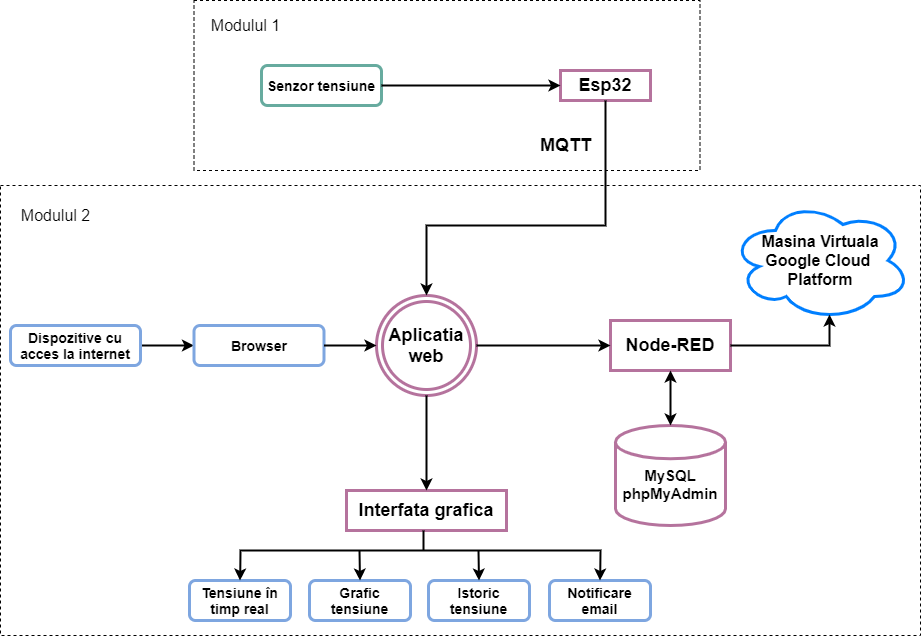

The diagram above was exported from draw.io. Its source (the exported page's mxGraphModel, read from the mxfile embedded in the PNG):
<mxGraphModel dx="211" dy="531" grid="1" gridSize="10" guides="1" tooltips="1" connect="1" arrows="1" fold="1" page="1" pageScale="1" pageWidth="827" pageHeight="1169" math="0" shadow="0">
  <root>
    <mxCell id="WIyWlLk6GJQsqaUBKTNV-0" />
    <mxCell id="WIyWlLk6GJQsqaUBKTNV-1" parent="WIyWlLk6GJQsqaUBKTNV-0" />
    <mxCell id="rp_w6qr_tJY1F7QbwrDT-1" value="" style="rounded=0;whiteSpace=wrap;html=1;dashed=1;" vertex="1" parent="WIyWlLk6GJQsqaUBKTNV-1">
      <mxGeometry x="920" y="600" width="920" height="450" as="geometry" />
    </mxCell>
    <mxCell id="rp_w6qr_tJY1F7QbwrDT-3" value="" style="rounded=0;whiteSpace=wrap;html=1;dashed=1;" vertex="1" parent="WIyWlLk6GJQsqaUBKTNV-1">
      <mxGeometry x="1113.5" y="415" width="506" height="170" as="geometry" />
    </mxCell>
    <mxCell id="rp_w6qr_tJY1F7QbwrDT-4" value="&lt;font style=&quot;font-size: 14px&quot;&gt;&lt;b&gt;Senzor tensiune&lt;/b&gt;&lt;/font&gt;" style="rounded=1;whiteSpace=wrap;html=1;fontSize=12;glass=0;strokeWidth=3;shadow=0;strokeColor=#67AB9F;" vertex="1" parent="WIyWlLk6GJQsqaUBKTNV-1">
      <mxGeometry x="1181" y="480" width="120" height="40" as="geometry" />
    </mxCell>
    <mxCell id="rp_w6qr_tJY1F7QbwrDT-5" value="&lt;font style=&quot;font-size: 18px&quot;&gt;&lt;b&gt;Esp32&lt;/b&gt;&lt;/font&gt;" style="rounded=0;whiteSpace=wrap;html=1;strokeColor=#B5739D;strokeWidth=3;" vertex="1" parent="WIyWlLk6GJQsqaUBKTNV-1">
      <mxGeometry x="1480" y="485" width="90" height="30" as="geometry" />
    </mxCell>
    <mxCell id="rp_w6qr_tJY1F7QbwrDT-6" value="" style="endArrow=classic;html=1;exitX=1;exitY=0.5;exitDx=0;exitDy=0;entryX=0;entryY=0.5;entryDx=0;entryDy=0;strokeWidth=2;" edge="1" parent="WIyWlLk6GJQsqaUBKTNV-1" source="rp_w6qr_tJY1F7QbwrDT-4" target="rp_w6qr_tJY1F7QbwrDT-5">
      <mxGeometry width="50" height="50" relative="1" as="geometry">
        <mxPoint x="1200" y="550" as="sourcePoint" />
        <mxPoint x="1250" y="500" as="targetPoint" />
      </mxGeometry>
    </mxCell>
    <mxCell id="rp_w6qr_tJY1F7QbwrDT-7" value="&lt;font style=&quot;font-size: 16px&quot;&gt;Modulul 1&lt;/font&gt;" style="text;html=1;align=center;verticalAlign=middle;resizable=0;points=[];autosize=1;" vertex="1" parent="WIyWlLk6GJQsqaUBKTNV-1">
      <mxGeometry x="1120" y="430" width="90" height="20" as="geometry" />
    </mxCell>
    <mxCell id="rp_w6qr_tJY1F7QbwrDT-11" value="&lt;font style=&quot;font-size: 16px&quot;&gt;Modulul 2&lt;/font&gt;" style="text;html=1;align=center;verticalAlign=middle;resizable=0;points=[];autosize=1;" vertex="1" parent="WIyWlLk6GJQsqaUBKTNV-1">
      <mxGeometry x="930" y="620" width="90" height="20" as="geometry" />
    </mxCell>
    <mxCell id="rp_w6qr_tJY1F7QbwrDT-13" value="" style="edgeStyle=orthogonalEdgeStyle;rounded=0;orthogonalLoop=1;jettySize=auto;html=1;strokeWidth=2;" edge="1" parent="WIyWlLk6GJQsqaUBKTNV-1" source="rp_w6qr_tJY1F7QbwrDT-14" target="rp_w6qr_tJY1F7QbwrDT-15">
      <mxGeometry relative="1" as="geometry" />
    </mxCell>
    <mxCell id="rp_w6qr_tJY1F7QbwrDT-14" value="&lt;font style=&quot;font-size: 14px&quot;&gt;&lt;b&gt;Dispozitive cu acces la internet&lt;/b&gt;&lt;/font&gt;" style="rounded=1;whiteSpace=wrap;html=1;fontSize=12;glass=0;strokeWidth=3;shadow=0;strokeColor=#7EA6E0;" vertex="1" parent="WIyWlLk6GJQsqaUBKTNV-1">
      <mxGeometry x="930" y="740" width="130" height="40" as="geometry" />
    </mxCell>
    <mxCell id="rp_w6qr_tJY1F7QbwrDT-15" value="&lt;font style=&quot;font-size: 14px&quot;&gt;&lt;b&gt;Browser&lt;/b&gt;&lt;/font&gt;" style="rounded=1;whiteSpace=wrap;html=1;fontSize=12;glass=0;strokeWidth=3;shadow=0;strokeColor=#7EA6E0;" vertex="1" parent="WIyWlLk6GJQsqaUBKTNV-1">
      <mxGeometry x="1113.5" y="740" width="130" height="40" as="geometry" />
    </mxCell>
    <mxCell id="rp_w6qr_tJY1F7QbwrDT-16" value="&lt;b&gt;&lt;font style=&quot;font-size: 18px&quot;&gt;Interfata grafica&lt;/font&gt;&lt;/b&gt;" style="rounded=0;whiteSpace=wrap;html=1;strokeColor=#B5739D;strokeWidth=3;" vertex="1" parent="WIyWlLk6GJQsqaUBKTNV-1">
      <mxGeometry x="1266" y="905" width="160" height="40" as="geometry" />
    </mxCell>
    <mxCell id="rp_w6qr_tJY1F7QbwrDT-17" value="&lt;font style=&quot;font-size: 14px&quot;&gt;&lt;b&gt;Tensiune în timp real&lt;/b&gt;&lt;/font&gt;" style="rounded=1;whiteSpace=wrap;html=1;fontSize=12;glass=0;strokeWidth=3;shadow=0;strokeColor=#7EA6E0;" vertex="1" parent="WIyWlLk6GJQsqaUBKTNV-1">
      <mxGeometry x="1109" y="995" width="101" height="40" as="geometry" />
    </mxCell>
    <mxCell id="rp_w6qr_tJY1F7QbwrDT-18" value="&lt;font style=&quot;font-size: 14px&quot;&gt;&lt;b&gt;Grafic tensiune&lt;/b&gt;&lt;/font&gt;" style="rounded=1;whiteSpace=wrap;html=1;fontSize=12;glass=0;strokeWidth=3;shadow=0;strokeColor=#7EA6E0;" vertex="1" parent="WIyWlLk6GJQsqaUBKTNV-1">
      <mxGeometry x="1229" y="995" width="101" height="40" as="geometry" />
    </mxCell>
    <mxCell id="rp_w6qr_tJY1F7QbwrDT-19" value="&lt;font style=&quot;font-size: 14px&quot;&gt;&lt;b&gt;Istoric tensiune&lt;/b&gt;&lt;/font&gt;" style="rounded=1;whiteSpace=wrap;html=1;fontSize=12;glass=0;strokeWidth=3;shadow=0;strokeColor=#7EA6E0;" vertex="1" parent="WIyWlLk6GJQsqaUBKTNV-1">
      <mxGeometry x="1348" y="995" width="101" height="40" as="geometry" />
    </mxCell>
    <mxCell id="rp_w6qr_tJY1F7QbwrDT-20" value="&lt;font style=&quot;font-size: 14px&quot;&gt;&lt;b&gt;Notificare email&lt;/b&gt;&lt;/font&gt;" style="rounded=1;whiteSpace=wrap;html=1;fontSize=12;glass=0;strokeWidth=3;shadow=0;strokeColor=#7EA6E0;" vertex="1" parent="WIyWlLk6GJQsqaUBKTNV-1">
      <mxGeometry x="1469" y="995" width="101" height="40" as="geometry" />
    </mxCell>
    <mxCell id="rp_w6qr_tJY1F7QbwrDT-21" value="" style="endArrow=classic;startArrow=classic;html=1;strokeWidth=2;exitX=0.5;exitY=0;exitDx=0;exitDy=0;entryX=0.5;entryY=0;entryDx=0;entryDy=0;rounded=0;" edge="1" parent="WIyWlLk6GJQsqaUBKTNV-1">
      <mxGeometry width="50" height="50" relative="1" as="geometry">
        <mxPoint x="1159.5" y="995" as="sourcePoint" />
        <mxPoint x="1519.5" y="995" as="targetPoint" />
        <Array as="points">
          <mxPoint x="1160" y="965" />
          <mxPoint x="1520" y="965" />
        </Array>
      </mxGeometry>
    </mxCell>
    <mxCell id="rp_w6qr_tJY1F7QbwrDT-22" value="" style="endArrow=none;html=1;strokeWidth=2;" edge="1" parent="WIyWlLk6GJQsqaUBKTNV-1">
      <mxGeometry width="50" height="50" relative="1" as="geometry">
        <mxPoint x="1343" y="965" as="sourcePoint" />
        <mxPoint x="1343" y="945" as="targetPoint" />
      </mxGeometry>
    </mxCell>
    <mxCell id="rp_w6qr_tJY1F7QbwrDT-23" value="" style="endArrow=classic;html=1;strokeWidth=2;entryX=0.5;entryY=0;entryDx=0;entryDy=0;" edge="1" parent="WIyWlLk6GJQsqaUBKTNV-1" target="rp_w6qr_tJY1F7QbwrDT-18">
      <mxGeometry width="50" height="50" relative="1" as="geometry">
        <mxPoint x="1279" y="965" as="sourcePoint" />
        <mxPoint x="1369" y="925" as="targetPoint" />
      </mxGeometry>
    </mxCell>
    <mxCell id="rp_w6qr_tJY1F7QbwrDT-24" value="" style="endArrow=classic;html=1;strokeWidth=2;entryX=0.5;entryY=0;entryDx=0;entryDy=0;" edge="1" parent="WIyWlLk6GJQsqaUBKTNV-1">
      <mxGeometry width="50" height="50" relative="1" as="geometry">
        <mxPoint x="1398" y="965" as="sourcePoint" />
        <mxPoint x="1398.5" y="995" as="targetPoint" />
      </mxGeometry>
    </mxCell>
    <mxCell id="rp_w6qr_tJY1F7QbwrDT-28" value="&lt;b&gt;&lt;font style=&quot;font-size: 18px&quot;&gt;MQTT&lt;/font&gt;&lt;/b&gt;" style="text;html=1;align=center;verticalAlign=middle;resizable=0;points=[];autosize=1;" vertex="1" parent="WIyWlLk6GJQsqaUBKTNV-1">
      <mxGeometry x="1450" y="550" width="70" height="20" as="geometry" />
    </mxCell>
    <mxCell id="rp_w6qr_tJY1F7QbwrDT-32" value="&lt;b&gt;&lt;font style=&quot;font-size: 18px&quot;&gt;Node-RED&lt;/font&gt;&lt;/b&gt;" style="rounded=0;whiteSpace=wrap;html=1;strokeColor=#B5739D;strokeWidth=3;" vertex="1" parent="WIyWlLk6GJQsqaUBKTNV-1">
      <mxGeometry x="1530" y="735" width="120" height="50" as="geometry" />
    </mxCell>
    <mxCell id="rp_w6qr_tJY1F7QbwrDT-33" value="&lt;font style=&quot;font-size: 16px&quot;&gt;&lt;b&gt;Masina Virtuala&lt;br&gt;Google Cloud &lt;br&gt;Platform&lt;br&gt;&lt;/b&gt;&lt;/font&gt;" style="ellipse;shape=cloud;whiteSpace=wrap;html=1;align=center;strokeColor=#007FFF;strokeWidth=3;" vertex="1" parent="WIyWlLk6GJQsqaUBKTNV-1">
      <mxGeometry x="1650" y="615" width="180" height="120" as="geometry" />
    </mxCell>
    <mxCell id="rp_w6qr_tJY1F7QbwrDT-39" value="&lt;font style=&quot;font-size: 15px&quot;&gt;&lt;b&gt;&lt;br&gt;MySQL&lt;br&gt;phpMyAdmin&lt;/b&gt;&lt;/font&gt;" style="strokeWidth=3;html=1;shape=mxgraph.flowchart.database;whiteSpace=wrap;rounded=0;strokeColor=#B5739D;" vertex="1" parent="WIyWlLk6GJQsqaUBKTNV-1">
      <mxGeometry x="1535" y="840" width="110" height="100" as="geometry" />
    </mxCell>
    <mxCell id="rp_w6qr_tJY1F7QbwrDT-40" value="&lt;b&gt;&lt;font style=&quot;font-size: 18px&quot;&gt;Aplicatia web&lt;/font&gt;&lt;/b&gt;" style="ellipse;shape=doubleEllipse;whiteSpace=wrap;html=1;aspect=fixed;strokeColor=#B5739D;strokeWidth=3;rounded=0;" vertex="1" parent="WIyWlLk6GJQsqaUBKTNV-1">
      <mxGeometry x="1296" y="710" width="100" height="100" as="geometry" />
    </mxCell>
    <mxCell id="rp_w6qr_tJY1F7QbwrDT-43" value="" style="endArrow=classic;html=1;strokeWidth=2;exitX=0.5;exitY=1;exitDx=0;exitDy=0;entryX=0.5;entryY=0;entryDx=0;entryDy=0;rounded=0;" edge="1" parent="WIyWlLk6GJQsqaUBKTNV-1" source="rp_w6qr_tJY1F7QbwrDT-5" target="rp_w6qr_tJY1F7QbwrDT-40">
      <mxGeometry width="50" height="50" relative="1" as="geometry">
        <mxPoint x="1390" y="770" as="sourcePoint" />
        <mxPoint x="1440" y="720" as="targetPoint" />
        <Array as="points">
          <mxPoint x="1525" y="640" />
          <mxPoint x="1346" y="640" />
        </Array>
      </mxGeometry>
    </mxCell>
    <mxCell id="rp_w6qr_tJY1F7QbwrDT-44" value="" style="endArrow=classic;html=1;strokeWidth=2;exitX=1;exitY=0.5;exitDx=0;exitDy=0;entryX=0;entryY=0.5;entryDx=0;entryDy=0;" edge="1" parent="WIyWlLk6GJQsqaUBKTNV-1" source="rp_w6qr_tJY1F7QbwrDT-15" target="rp_w6qr_tJY1F7QbwrDT-40">
      <mxGeometry width="50" height="50" relative="1" as="geometry">
        <mxPoint x="1390" y="770" as="sourcePoint" />
        <mxPoint x="1440" y="720" as="targetPoint" />
      </mxGeometry>
    </mxCell>
    <mxCell id="rp_w6qr_tJY1F7QbwrDT-48" value="" style="endArrow=classic;html=1;strokeWidth=2;exitX=0.5;exitY=1;exitDx=0;exitDy=0;entryX=0.5;entryY=0;entryDx=0;entryDy=0;" edge="1" parent="WIyWlLk6GJQsqaUBKTNV-1" source="rp_w6qr_tJY1F7QbwrDT-40" target="rp_w6qr_tJY1F7QbwrDT-16">
      <mxGeometry width="50" height="50" relative="1" as="geometry">
        <mxPoint x="1390" y="720" as="sourcePoint" />
        <mxPoint x="1440" y="670" as="targetPoint" />
      </mxGeometry>
    </mxCell>
    <mxCell id="rp_w6qr_tJY1F7QbwrDT-55" value="" style="endArrow=classic;startArrow=classic;html=1;strokeWidth=2;entryX=0.5;entryY=1;entryDx=0;entryDy=0;exitX=0.5;exitY=0;exitDx=0;exitDy=0;exitPerimeter=0;" edge="1" parent="WIyWlLk6GJQsqaUBKTNV-1" source="rp_w6qr_tJY1F7QbwrDT-39" target="rp_w6qr_tJY1F7QbwrDT-32">
      <mxGeometry width="50" height="50" relative="1" as="geometry">
        <mxPoint x="1480" y="810" as="sourcePoint" />
        <mxPoint x="1530" y="760" as="targetPoint" />
      </mxGeometry>
    </mxCell>
    <mxCell id="rp_w6qr_tJY1F7QbwrDT-58" value="" style="endArrow=classic;html=1;strokeWidth=2;exitX=1;exitY=0.5;exitDx=0;exitDy=0;entryX=0;entryY=0.5;entryDx=0;entryDy=0;" edge="1" parent="WIyWlLk6GJQsqaUBKTNV-1" source="rp_w6qr_tJY1F7QbwrDT-40" target="rp_w6qr_tJY1F7QbwrDT-32">
      <mxGeometry width="50" height="50" relative="1" as="geometry">
        <mxPoint x="1350" y="950" as="sourcePoint" />
        <mxPoint x="1400" y="900" as="targetPoint" />
      </mxGeometry>
    </mxCell>
    <mxCell id="rp_w6qr_tJY1F7QbwrDT-59" value="" style="endArrow=classic;html=1;strokeWidth=2;exitX=1;exitY=0.5;exitDx=0;exitDy=0;entryX=0.55;entryY=0.95;entryDx=0;entryDy=0;entryPerimeter=0;rounded=0;" edge="1" parent="WIyWlLk6GJQsqaUBKTNV-1" source="rp_w6qr_tJY1F7QbwrDT-32" target="rp_w6qr_tJY1F7QbwrDT-33">
      <mxGeometry width="50" height="50" relative="1" as="geometry">
        <mxPoint x="1350" y="850" as="sourcePoint" />
        <mxPoint x="1400" y="800" as="targetPoint" />
        <Array as="points">
          <mxPoint x="1749" y="760" />
        </Array>
      </mxGeometry>
    </mxCell>
  </root>
</mxGraphModel>